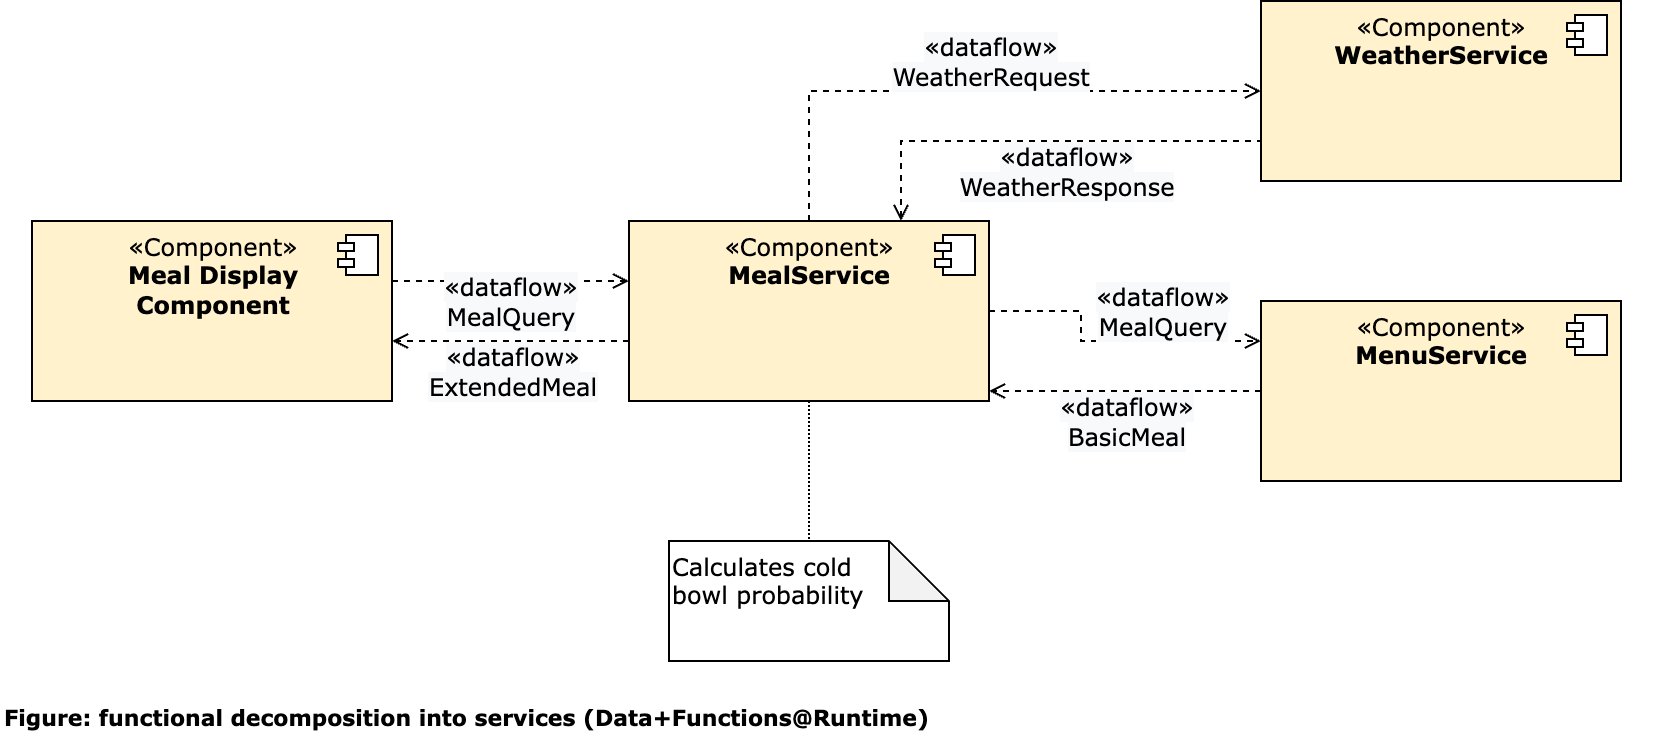

The diagram above was exported from draw.io. Its source (the exported page's mxGraphModel, read from the mxfile embedded in the PNG):
<mxGraphModel dx="492" dy="-834" grid="0" gridSize="10" guides="1" tooltips="1" connect="1" arrows="1" fold="1" page="0" pageScale="1" pageWidth="827" pageHeight="1169" background="#ffffff" math="0" shadow="0">
  <root>
    <mxCell id="0" />
    <mxCell id="1" parent="0" />
    <mxCell id="u3PO9ZcJ16q29OYHmfw6-30" value="&lt;font&gt;«Component»&lt;br&gt;&lt;b&gt;Meal Display&lt;br&gt;Component&lt;br&gt;&lt;/b&gt;&lt;/font&gt;" style="html=1;dropTarget=0;verticalAlign=top;fillColor=#fff2cc;fontFamily=Verdana;" parent="1" vertex="1">
      <mxGeometry x="135.5" y="1437" width="180" height="90" as="geometry" />
    </mxCell>
    <mxCell id="u3PO9ZcJ16q29OYHmfw6-31" value="" style="shape=component;jettyWidth=8;jettyHeight=4;fontFamily=Verdana;" parent="u3PO9ZcJ16q29OYHmfw6-30" vertex="1">
      <mxGeometry x="1" width="20" height="20" relative="1" as="geometry">
        <mxPoint x="-27" y="7" as="offset" />
      </mxGeometry>
    </mxCell>
    <mxCell id="u3PO9ZcJ16q29OYHmfw6-32" value="&lt;font&gt;«Component»&lt;br&gt;&lt;b&gt;MealService&lt;br&gt;&lt;/b&gt;&lt;/font&gt;" style="html=1;dropTarget=0;verticalAlign=top;fillColor=#fff2cc;fontFamily=Verdana;" parent="1" vertex="1">
      <mxGeometry x="434" y="1437" width="180" height="90" as="geometry" />
    </mxCell>
    <mxCell id="u3PO9ZcJ16q29OYHmfw6-33" value="" style="shape=component;jettyWidth=8;jettyHeight=4;fontFamily=Verdana;" parent="u3PO9ZcJ16q29OYHmfw6-32" vertex="1">
      <mxGeometry x="1" width="20" height="20" relative="1" as="geometry">
        <mxPoint x="-27" y="7" as="offset" />
      </mxGeometry>
    </mxCell>
    <mxCell id="u3PO9ZcJ16q29OYHmfw6-34" value="Figure: functional decomposition into services (Data+Functions@Runtime)" style="text;html=1;strokeColor=none;fillColor=none;align=left;verticalAlign=middle;whiteSpace=wrap;rounded=0;labelBackgroundColor=none;fontStyle=1;fontFamily=Verdana;fontSize=11;" parent="1" vertex="1">
      <mxGeometry x="120" y="1675" width="830" height="20" as="geometry" />
    </mxCell>
    <mxCell id="u3PO9ZcJ16q29OYHmfw6-35" value="" style="endArrow=open;html=1;fillColor=#000000;fontFamily=Verdana;fontSize=12;endFill=0;dashed=1;rounded=0;edgeStyle=orthogonalEdgeStyle;" parent="1" source="u3PO9ZcJ16q29OYHmfw6-32" target="u3PO9ZcJ16q29OYHmfw6-30" edge="1">
      <mxGeometry relative="1" as="geometry">
        <mxPoint x="520" y="1267" as="sourcePoint" />
        <mxPoint x="440" y="1557" as="targetPoint" />
        <Array as="points">
          <mxPoint x="420" y="1497" />
          <mxPoint x="420" y="1497" />
        </Array>
      </mxGeometry>
    </mxCell>
    <mxCell id="u3PO9ZcJ16q29OYHmfw6-36" value="&lt;span style=&quot;font-size: 12px ; background-color: rgb(248 , 249 , 250)&quot;&gt;«dataflow»&lt;br&gt;ExtendedMeal&lt;br&gt;&lt;/span&gt;" style="edgeLabel;resizable=0;html=1;align=center;verticalAlign=middle;fontFamily=Verdana;" parent="u3PO9ZcJ16q29OYHmfw6-35" connectable="0" vertex="1">
      <mxGeometry relative="1" as="geometry">
        <mxPoint y="15" as="offset" />
      </mxGeometry>
    </mxCell>
    <mxCell id="u3PO9ZcJ16q29OYHmfw6-39" value="&lt;font&gt;«Component»&lt;br&gt;&lt;b&gt;WeatherService&lt;br&gt;&lt;/b&gt;&lt;/font&gt;" style="html=1;dropTarget=0;verticalAlign=top;fillColor=#fff2cc;fontFamily=Verdana;" parent="1" vertex="1">
      <mxGeometry x="750" y="1327" width="180" height="90" as="geometry" />
    </mxCell>
    <mxCell id="u3PO9ZcJ16q29OYHmfw6-40" value="" style="shape=component;jettyWidth=8;jettyHeight=4;fontFamily=Verdana;" parent="u3PO9ZcJ16q29OYHmfw6-39" vertex="1">
      <mxGeometry x="1" width="20" height="20" relative="1" as="geometry">
        <mxPoint x="-27" y="7" as="offset" />
      </mxGeometry>
    </mxCell>
    <mxCell id="u3PO9ZcJ16q29OYHmfw6-41" value="&lt;font&gt;«Component»&lt;br&gt;&lt;b&gt;MenuService&lt;br&gt;&lt;/b&gt;&lt;/font&gt;" style="html=1;dropTarget=0;verticalAlign=top;fillColor=#fff2cc;fontFamily=Verdana;" parent="1" vertex="1">
      <mxGeometry x="750" y="1477" width="180" height="90" as="geometry" />
    </mxCell>
    <mxCell id="u3PO9ZcJ16q29OYHmfw6-42" value="" style="shape=component;jettyWidth=8;jettyHeight=4;fontFamily=Verdana;" parent="u3PO9ZcJ16q29OYHmfw6-41" vertex="1">
      <mxGeometry x="1" width="20" height="20" relative="1" as="geometry">
        <mxPoint x="-27" y="7" as="offset" />
      </mxGeometry>
    </mxCell>
    <mxCell id="u3PO9ZcJ16q29OYHmfw6-43" value="" style="endArrow=open;html=1;fillColor=#000000;fontFamily=Verdana;fontSize=12;endFill=0;dashed=1;rounded=0;edgeStyle=orthogonalEdgeStyle;" parent="1" source="u3PO9ZcJ16q29OYHmfw6-32" target="u3PO9ZcJ16q29OYHmfw6-41" edge="1">
      <mxGeometry relative="1" as="geometry">
        <mxPoint x="325.4999999999998" y="1492" as="sourcePoint" />
        <mxPoint x="444" y="1492" as="targetPoint" />
        <Array as="points">
          <mxPoint x="660" y="1482" />
          <mxPoint x="660" y="1497" />
        </Array>
      </mxGeometry>
    </mxCell>
    <mxCell id="u3PO9ZcJ16q29OYHmfw6-44" value="&lt;span style=&quot;font-size: 12px ; background-color: rgb(248 , 249 , 250)&quot;&gt;«dataflow»&lt;br&gt;MealQuery&lt;br&gt;&lt;/span&gt;" style="edgeLabel;resizable=0;html=1;align=center;verticalAlign=middle;fontFamily=Verdana;" parent="u3PO9ZcJ16q29OYHmfw6-43" connectable="0" vertex="1">
      <mxGeometry relative="1" as="geometry">
        <mxPoint x="25" y="-15" as="offset" />
      </mxGeometry>
    </mxCell>
    <mxCell id="u3PO9ZcJ16q29OYHmfw6-45" value="" style="endArrow=open;html=1;fillColor=#000000;fontFamily=Verdana;fontSize=12;endFill=0;dashed=1;rounded=0;edgeStyle=orthogonalEdgeStyle;" parent="1" edge="1">
      <mxGeometry relative="1" as="geometry">
        <mxPoint x="750" y="1372" as="sourcePoint" />
        <mxPoint x="570" y="1437" as="targetPoint" />
        <Array as="points">
          <mxPoint x="750" y="1397" />
          <mxPoint x="570" y="1397" />
        </Array>
      </mxGeometry>
    </mxCell>
    <mxCell id="u3PO9ZcJ16q29OYHmfw6-46" value="&lt;span style=&quot;font-size: 12px ; background-color: rgb(248 , 249 , 250)&quot;&gt;«dataflow»&lt;br&gt;WeatherResponse&lt;br&gt;&lt;/span&gt;" style="edgeLabel;resizable=0;html=1;align=center;verticalAlign=middle;fontFamily=Verdana;" parent="u3PO9ZcJ16q29OYHmfw6-45" connectable="0" vertex="1">
      <mxGeometry relative="1" as="geometry">
        <mxPoint y="15" as="offset" />
      </mxGeometry>
    </mxCell>
    <mxCell id="u3PO9ZcJ16q29OYHmfw6-50" value="" style="endArrow=open;html=1;fillColor=#000000;fontFamily=Verdana;fontSize=12;endFill=0;dashed=1;rounded=0;edgeStyle=orthogonalEdgeStyle;" parent="1" source="u3PO9ZcJ16q29OYHmfw6-30" target="u3PO9ZcJ16q29OYHmfw6-32" edge="1">
      <mxGeometry relative="1" as="geometry">
        <mxPoint x="444" y="1492" as="sourcePoint" />
        <mxPoint x="325.4999999999998" y="1492" as="targetPoint" />
        <Array as="points">
          <mxPoint x="360" y="1467" />
          <mxPoint x="360" y="1467" />
        </Array>
      </mxGeometry>
    </mxCell>
    <mxCell id="u3PO9ZcJ16q29OYHmfw6-51" value="&lt;span style=&quot;font-size: 12px ; background-color: rgb(248 , 249 , 250)&quot;&gt;«dataflow»&lt;br&gt;MealQuery&lt;br&gt;&lt;/span&gt;" style="edgeLabel;resizable=0;html=1;align=center;verticalAlign=middle;fontFamily=Verdana;" parent="u3PO9ZcJ16q29OYHmfw6-50" connectable="0" vertex="1">
      <mxGeometry relative="1" as="geometry">
        <mxPoint y="10" as="offset" />
      </mxGeometry>
    </mxCell>
    <mxCell id="u3PO9ZcJ16q29OYHmfw6-54" value="" style="endArrow=open;html=1;fillColor=#000000;fontFamily=Verdana;fontSize=12;endFill=0;dashed=1;rounded=0;edgeStyle=orthogonalEdgeStyle;" parent="1" source="u3PO9ZcJ16q29OYHmfw6-32" target="u3PO9ZcJ16q29OYHmfw6-39" edge="1">
      <mxGeometry relative="1" as="geometry">
        <mxPoint x="701.5" y="1247" as="sourcePoint" />
        <mxPoint x="770" y="1237" as="targetPoint" />
        <Array as="points">
          <mxPoint x="524" y="1372" />
        </Array>
      </mxGeometry>
    </mxCell>
    <mxCell id="u3PO9ZcJ16q29OYHmfw6-55" value="&lt;span style=&quot;font-size: 12px ; background-color: rgb(248 , 249 , 250)&quot;&gt;«dataflow»&lt;br&gt;WeatherRequest&lt;br&gt;&lt;/span&gt;" style="edgeLabel;resizable=0;html=1;align=center;verticalAlign=middle;fontFamily=Verdana;" parent="u3PO9ZcJ16q29OYHmfw6-54" connectable="0" vertex="1">
      <mxGeometry relative="1" as="geometry">
        <mxPoint x="9" y="-15" as="offset" />
      </mxGeometry>
    </mxCell>
    <mxCell id="u3PO9ZcJ16q29OYHmfw6-56" value="" style="endArrow=open;html=1;fillColor=#000000;fontFamily=Verdana;fontSize=12;endFill=0;dashed=1;rounded=0;edgeStyle=orthogonalEdgeStyle;" parent="1" source="u3PO9ZcJ16q29OYHmfw6-41" target="u3PO9ZcJ16q29OYHmfw6-32" edge="1">
      <mxGeometry relative="1" as="geometry">
        <mxPoint x="760" y="1637" as="sourcePoint" />
        <mxPoint x="660" y="1537" as="targetPoint" />
        <Array as="points">
          <mxPoint x="610" y="1522" />
          <mxPoint x="610" y="1522" />
        </Array>
      </mxGeometry>
    </mxCell>
    <mxCell id="u3PO9ZcJ16q29OYHmfw6-57" value="&lt;span style=&quot;font-size: 12px ; background-color: rgb(248 , 249 , 250)&quot;&gt;«dataflow»&lt;br&gt;BasicMeal&lt;br&gt;&lt;/span&gt;" style="edgeLabel;resizable=0;html=1;align=center;verticalAlign=middle;fontFamily=Verdana;" parent="u3PO9ZcJ16q29OYHmfw6-56" connectable="0" vertex="1">
      <mxGeometry relative="1" as="geometry">
        <mxPoint y="15" as="offset" />
      </mxGeometry>
    </mxCell>
    <mxCell id="u3PO9ZcJ16q29OYHmfw6-63" value="Calculates cold &lt;br&gt;bowl probability" style="shape=note;whiteSpace=wrap;html=1;backgroundOutline=1;darkOpacity=0.05;fontFamily=Verdana;fontSize=12;align=left;verticalAlign=top;fillColor=#FFFFFF;" parent="1" vertex="1">
      <mxGeometry x="454" y="1597" width="140" height="60" as="geometry" />
    </mxCell>
    <mxCell id="u3PO9ZcJ16q29OYHmfw6-64" value="" style="endArrow=none;html=1;fillColor=#000000;fontFamily=Verdana;fontSize=12;endFill=0;dashed=1;dashPattern=1 1;rounded=0;edgeStyle=orthogonalEdgeStyle;" parent="1" source="u3PO9ZcJ16q29OYHmfw6-32" target="u3PO9ZcJ16q29OYHmfw6-63" edge="1">
      <mxGeometry relative="1" as="geometry">
        <mxPoint x="530" y="1507" as="sourcePoint" />
        <mxPoint x="630" y="1507" as="targetPoint" />
      </mxGeometry>
    </mxCell>
  </root>
</mxGraphModel>